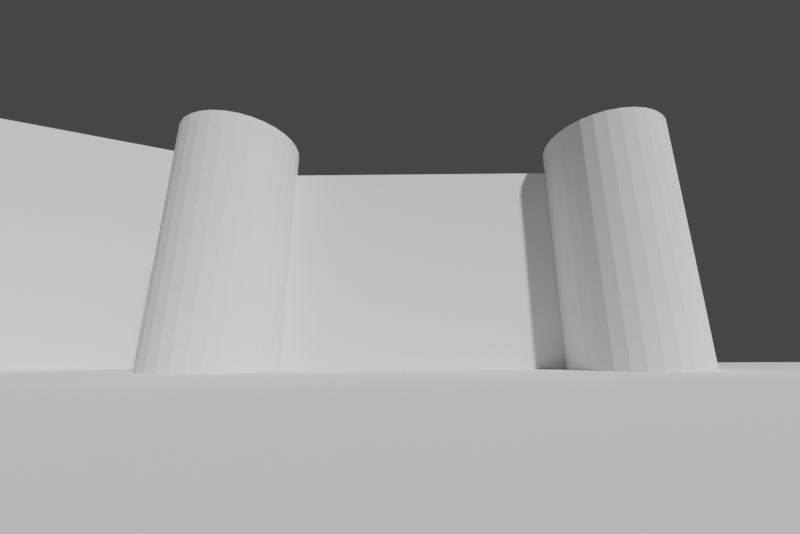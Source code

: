 # Source: Chateau.blend  (saved by Blender 3.2.14; exported with 4.5.12 LTS)
import bpy
from mathutils import Matrix  # noqa: F401  (used for matrix-valued properties, if any)

bpy.ops.wm.read_factory_settings(use_empty=True)
scene = bpy.context.scene
scene.name = 'Scene'

# ---- collections
col_collection = bpy.data.collections.new('Collection'); scene.collection.children.link(col_collection)

# ---- world
world_world = bpy.data.worlds.new('World'); scene.world = world_world
world_world.use_nodes = True; world_world.node_tree.nodes.clear()
_N = world_world.node_tree.nodes; _L = world_world.node_tree.links
n0 = _N.new('ShaderNodeOutputWorld'); n0.name = 'World Output'; n0.location = (300, 300)
n1 = _N.new('ShaderNodeBackground'); n1.name = 'Background'; n1.location = (10, 300)
n1.inputs[0].default_value = (0.05088, 0.05088, 0.05088, 1.0)
_L.new(n1.outputs[0], n0.inputs[0])
n0.is_active_output = True
world_world.color = (0.05088, 0.05088, 0.05088)
world_world.use_sun_shadow = False
world_world.sun_shadow_jitter_overblur = 0.0

# ---- cameras
cam_camera_001 = bpy.data.cameras.new('Camera.001')
cam_camera_001.lens = 15.4
cam_camera_001.shift_x = -0.01812
cam_camera_001.shift_y = 0.005797
cam_camera_001.show_background_images = True
cam_camera_001.lens_unit = 'FOV'

# ---- meshes
me_plane = bpy.data.meshes.new('Plane')
me_plane.from_pydata([(-180.3, -5.0, 0.0), (167.2, -5.0, 0.0), (-180.3, 140.6, 0.0), (167.2, 140.6, 0.0)], [], [(0, 1, 3, 2)])
_uv = me_plane.uv_layers.new(name='UVMap')
_uv.uv.foreach_set('vector', [0.0, 0.0, 1.0, 0.0, 1.0, 1.0, 0.0, 1.0])
me_plane.update()
me_cylinder = bpy.data.meshes.new('Cylinder')
me_cylinder.from_pydata([(0.0, 13.38, 0.0), (0.0, 13.38, 53.86), (2.611, 13.12, 0.0), (2.611, 13.12, 53.86), (5.121, 12.36, 0.0), (5.121, 12.36, 53.86), (7.434, 11.13, 0.0), (7.434, 11.13, 53.86), (9.462, 9.462, 0.0), (9.462, 9.462, 53.86), (11.13, 7.434, 0.0), (11.13, 7.434, 53.86), (12.36, 5.121, 0.0), (12.36, 5.121, 53.86), (13.12, 2.611, 0.0), (13.12, 2.611, 53.86), (13.38, 0.0, 0.0), (13.38, 0.0, 53.86), (13.12, -2.611, 0.0), (13.12, -2.611, 53.86), (12.36, -5.121, 0.0), (12.36, -5.121, 53.86), (11.13, -7.434, 0.0), (11.13, -7.434, 53.86), (9.462, -9.462, 0.0), (9.462, -9.462, 53.86), (7.434, -11.13, 0.0), (7.434, -11.13, 53.86), (5.121, -12.36, 0.0), (5.121, -12.36, 53.86), (2.611, -13.12, 0.0), (2.611, -13.12, 53.86), (0.0, -13.38, 0.0), (0.0, -13.38, 53.86), (-2.611, -13.12, 0.0), (-2.611, -13.12, 53.86), (-5.121, -12.36, 0.0), (-5.121, -12.36, 53.86), (-7.434, -11.13, 0.0), (-7.434, -11.13, 53.86), (-9.462, -9.462, 0.0), (-9.462, -9.462, 53.86), (-11.13, -7.434, 0.0), (-11.13, -7.434, 53.86), (-12.36, -5.121, 0.0), (-12.36, -5.121, 53.86), (-13.12, -2.611, 0.0), (-13.12, -2.611, 53.86), (-13.38, 0.0, 0.0), (-13.38, 0.0, 53.86), (-13.12, 2.611, 0.0), (-13.12, 2.611, 53.86), (-12.36, 5.121, 0.0), (-12.36, 5.121, 53.86), (-11.13, 7.434, 0.0), (-11.13, 7.434, 53.86), (-9.462, 9.462, 0.0), (-9.462, 9.462, 53.86), (-7.434, 11.13, 0.0), (-7.434, 11.13, 53.86), (-5.121, 12.36, 0.0), (-5.121, 12.36, 53.86), (-2.611, 13.12, 0.0), (-2.611, 13.12, 53.86)], [], [(0, 1, 3, 2), (2, 3, 5, 4), (4, 5, 7, 6), (6, 7, 9, 8), (8, 9, 11, 10), (10, 11, 13, 12), (12, 13, 15, 14), (14, 15, 17, 16), (16, 17, 19, 18), (18, 19, 21, 20), (20, 21, 23, 22), (22, 23, 25, 24), (24, 25, 27, 26), (26, 27, 29, 28), (28, 29, 31, 30), (30, 31, 33, 32), (32, 33, 35, 34), (34, 35, 37, 36), (36, 37, 39, 38), (38, 39, 41, 40), (40, 41, 43, 42), (42, 43, 45, 44), (44, 45, 47, 46), (46, 47, 49, 48), (48, 49, 51, 50), (50, 51, 53, 52), (52, 53, 55, 54), (54, 55, 57, 56), (56, 57, 59, 58), (58, 59, 61, 60), (3, 1, 63, 61, 59, 57, 55, 53, 51, 49, 47, 45, 43, 41, 39, 37, 35, 33, 31, 29, 27, 25, 23, 21, 19, 17, 15, 13, 11, 9, 7, 5), (60, 61, 63, 62), (62, 63, 1, 0), (0, 2, 4, 6, 8, 10, 12, 14, 16, 18, 20, 22, 24, 26, 28, 30, 32, 34, 36, 38, 40, 42, 44, 46, 48, 50, 52, 54, 56, 58, 60, 62)])
_uv = me_cylinder.uv_layers.new(name='UVMap')
_uv.uv.foreach_set('vector', [1.0, 0.5, 1.0, 1.0, 0.9688, 1.0, 0.9688, 0.5, 0.9688, 0.5, 0.9688, 1.0, 0.9375, 1.0, 0.9375, 0.5, 0.9375, 0.5, 0.9375, 1.0, 0.9062, 1.0, 0.9062, 0.5, 0.9062, 0.5, 0.9062, 1.0, 0.875, 1.0, 0.875, 0.5, 0.875, 0.5, 0.875, 1.0, 0.8438, 1.0, 0.8438, 0.5, 0.8438, 0.5, 0.8438, 1.0, 0.8125, 1.0, 0.8125, 0.5, 0.8125, 0.5, 0.8125, 1.0, 0.7812, 1.0, 0.7812, 0.5, 0.7812, 0.5, 0.7812, 1.0, 0.75, 1.0, 0.75, 0.5, 0.75, 0.5, 0.75, 1.0, 0.7188, 1.0, 0.7188, 0.5, 0.7188, 0.5, 0.7188, 1.0, 0.6875, 1.0, 0.6875, 0.5, 0.6875, 0.5, 0.6875, 1.0, 0.6562, 1.0, 0.6562, 0.5, 0.6562, 0.5, 0.6562, 1.0, 0.625, 1.0, 0.625, 0.5, 0.625, 0.5, 0.625, 1.0, 0.5938, 1.0, 0.5938, 0.5, 0.5938, 0.5, 0.5938, 1.0, 0.5625, 1.0, 0.5625, 0.5, 0.5625, 0.5, 0.5625, 1.0, 0.5312, 1.0, 0.5312, 0.5, 0.5312, 0.5, 0.5312, 1.0, 0.5, 1.0, 0.5, 0.5, 0.5, 0.5, 0.5, 1.0, 0.4688, 1.0, 0.4688, 0.5, 0.4688, 0.5, 0.4688, 1.0, 0.4375, 1.0, 0.4375, 0.5, 0.4375, 0.5, 0.4375, 1.0, 0.4062, 1.0, 0.4062, 0.5, 0.4062, 0.5, 0.4062, 1.0, 0.375, 1.0, 0.375, 0.5, 0.375, 0.5, 0.375, 1.0, 0.3438, 1.0, 0.3438, 0.5, 0.3438, 0.5, 0.3438, 1.0, 0.3125, 1.0, 0.3125, 0.5, 0.3125, 0.5, 0.3125, 1.0, 0.2812, 1.0, 0.2812, 0.5, 0.2812, 0.5, 0.2812, 1.0, 0.25, 1.0, 0.25, 0.5, 0.25, 0.5, 0.25, 1.0, 0.2188, 1.0, 0.2188, 0.5, 0.2188, 0.5, 0.2188, 1.0, 0.1875, 1.0, 0.1875, 0.5, 0.1875, 0.5, 0.1875, 1.0, 0.1562, 1.0, 0.1562, 0.5, 0.1562, 0.5, 0.1562, 1.0, 0.125, 1.0, 0.125, 0.5, 0.125, 0.5, 0.125, 1.0, 0.09375, 1.0, 0.09375, 0.5, 0.09375, 0.5, 0.09375, 1.0, 0.0625, 1.0, 0.0625, 0.5, 0.2968, 0.4854, 0.25, 0.49, 0.2032, 0.4854, 0.1582, 0.4717, 0.1167, 0.4496, 0.08029, 0.4197, 0.05045, 0.3833, 0.02827, 0.3418, 0.01461, 0.2968, 0.01, 0.25, 0.01461, 0.2032, 0.02827, 0.1582, 0.05045, 0.1167, 0.08029, 0.08029, 0.1167, 0.05045, 0.1582, 0.02827, 0.2032, 0.01461, 0.25, 0.01, 0.2968, 0.01461, 0.3418, 0.02827, 0.3833, 0.05045, 0.4197, 0.08029, 0.4496, 0.1167, 0.4717, 0.1582, 0.4854, 0.2032, 0.49, 0.25, 0.4854, 0.2968, 0.4717, 0.3418, 0.4496, 0.3833, 0.4197, 0.4197, 0.3833, 0.4496, 0.3418, 0.4717, 0.0625, 0.5, 0.0625, 1.0, 0.03125, 1.0, 0.03125, 0.5, 0.03125, 0.5, 0.03125, 1.0, 0.0, 1.0, 0.0, 0.5, 0.75, 0.49, 0.7968, 0.4854, 0.8418, 0.4717, 0.8833, 0.4496, 0.9197, 0.4197, 0.9496, 0.3833, 0.9717, 0.3418, 0.9854, 0.2968, 0.99, 0.25, 0.9854, 0.2032, 0.9717, 0.1582, 0.9496, 0.1167, 0.9197, 0.08029, 0.8833, 0.05045, 0.8418, 0.02827, 0.7968, 0.01461, 0.75, 0.01, 0.7032, 0.01461, 0.6582, 0.02827, 0.6167, 0.05045, 0.5803, 0.08029, 0.5504, 0.1167, 0.5283, 0.1582, 0.5146, 0.2032, 0.51, 0.25, 0.5146, 0.2968, 0.5283, 0.3418, 0.5504, 0.3833, 0.5803, 0.4197, 0.6167, 0.4496, 0.6582, 0.4717, 0.7032, 0.4854])
me_cylinder.update()
me_cylinder_002 = bpy.data.meshes.new('Cylinder.002')
me_cylinder_002.from_pydata([(0.0, 13.38, 0.0), (0.0, 13.38, 53.44), (2.611, 13.12, 0.0), (2.611, 13.12, 53.44), (5.121, 12.36, 0.0), (5.121, 12.36, 53.44), (7.434, 11.13, 0.0), (7.434, 11.13, 53.44), (9.462, 9.462, 0.0), (9.462, 9.462, 53.44), (11.13, 7.434, 0.0), (11.13, 7.434, 53.44), (12.36, 5.121, 0.0), (12.36, 5.121, 53.44), (13.12, 2.611, 0.0), (13.12, 2.611, 53.44), (13.38, 0.0, 0.0), (13.38, 0.0, 53.44), (13.12, -2.611, 0.0), (13.12, -2.611, 53.44), (12.36, -5.121, 0.0), (12.36, -5.121, 53.44), (11.13, -7.434, 0.0), (11.13, -7.434, 53.44), (9.462, -9.462, 0.0), (9.462, -9.462, 53.44), (7.434, -11.13, 0.0), (7.434, -11.13, 53.44), (5.121, -12.36, 0.0), (5.121, -12.36, 53.44), (2.611, -13.12, 0.0), (2.611, -13.12, 53.44), (0.0, -13.38, 0.0), (0.0, -13.38, 53.44), (-2.611, -13.12, 0.0), (-2.611, -13.12, 53.44), (-5.121, -12.36, 0.0), (-5.121, -12.36, 53.44), (-7.434, -11.13, 0.0), (-7.434, -11.13, 53.44), (-9.462, -9.462, 0.0), (-9.462, -9.462, 53.44), (-11.13, -7.434, 0.0), (-11.13, -7.434, 53.44), (-12.36, -5.121, 0.0), (-12.36, -5.121, 53.44), (-13.12, -2.611, 0.0), (-13.12, -2.611, 53.44), (-13.38, 0.0, 0.0), (-13.38, 0.0, 53.44), (-13.12, 2.611, 0.0), (-13.12, 2.611, 53.44), (-12.36, 5.121, 0.0), (-12.36, 5.121, 53.44), (-11.13, 7.434, 0.0), (-11.13, 7.434, 53.44), (-9.462, 9.462, 0.0), (-9.462, 9.462, 53.44), (-7.434, 11.13, 0.0), (-7.434, 11.13, 53.44), (-5.121, 12.36, 0.0), (-5.121, 12.36, 53.44), (-2.611, 13.12, 0.0), (-2.611, 13.12, 53.44)], [], [(0, 1, 3, 2), (2, 3, 5, 4), (4, 5, 7, 6), (6, 7, 9, 8), (8, 9, 11, 10), (10, 11, 13, 12), (12, 13, 15, 14), (14, 15, 17, 16), (16, 17, 19, 18), (18, 19, 21, 20), (20, 21, 23, 22), (22, 23, 25, 24), (24, 25, 27, 26), (26, 27, 29, 28), (28, 29, 31, 30), (30, 31, 33, 32), (32, 33, 35, 34), (34, 35, 37, 36), (36, 37, 39, 38), (38, 39, 41, 40), (40, 41, 43, 42), (42, 43, 45, 44), (44, 45, 47, 46), (46, 47, 49, 48), (48, 49, 51, 50), (50, 51, 53, 52), (52, 53, 55, 54), (54, 55, 57, 56), (56, 57, 59, 58), (58, 59, 61, 60), (3, 1, 63, 61, 59, 57, 55, 53, 51, 49, 47, 45, 43, 41, 39, 37, 35, 33, 31, 29, 27, 25, 23, 21, 19, 17, 15, 13, 11, 9, 7, 5), (60, 61, 63, 62), (62, 63, 1, 0), (0, 2, 4, 6, 8, 10, 12, 14, 16, 18, 20, 22, 24, 26, 28, 30, 32, 34, 36, 38, 40, 42, 44, 46, 48, 50, 52, 54, 56, 58, 60, 62)])
_uv = me_cylinder_002.uv_layers.new(name='UVMap')
_uv.uv.foreach_set('vector', [1.0, 0.5, 1.0, 1.0, 0.9688, 1.0, 0.9688, 0.5, 0.9688, 0.5, 0.9688, 1.0, 0.9375, 1.0, 0.9375, 0.5, 0.9375, 0.5, 0.9375, 1.0, 0.9062, 1.0, 0.9062, 0.5, 0.9062, 0.5, 0.9062, 1.0, 0.875, 1.0, 0.875, 0.5, 0.875, 0.5, 0.875, 1.0, 0.8438, 1.0, 0.8438, 0.5, 0.8438, 0.5, 0.8438, 1.0, 0.8125, 1.0, 0.8125, 0.5, 0.8125, 0.5, 0.8125, 1.0, 0.7812, 1.0, 0.7812, 0.5, 0.7812, 0.5, 0.7812, 1.0, 0.75, 1.0, 0.75, 0.5, 0.75, 0.5, 0.75, 1.0, 0.7188, 1.0, 0.7188, 0.5, 0.7188, 0.5, 0.7188, 1.0, 0.6875, 1.0, 0.6875, 0.5, 0.6875, 0.5, 0.6875, 1.0, 0.6562, 1.0, 0.6562, 0.5, 0.6562, 0.5, 0.6562, 1.0, 0.625, 1.0, 0.625, 0.5, 0.625, 0.5, 0.625, 1.0, 0.5938, 1.0, 0.5938, 0.5, 0.5938, 0.5, 0.5938, 1.0, 0.5625, 1.0, 0.5625, 0.5, 0.5625, 0.5, 0.5625, 1.0, 0.5312, 1.0, 0.5312, 0.5, 0.5312, 0.5, 0.5312, 1.0, 0.5, 1.0, 0.5, 0.5, 0.5, 0.5, 0.5, 1.0, 0.4688, 1.0, 0.4688, 0.5, 0.4688, 0.5, 0.4688, 1.0, 0.4375, 1.0, 0.4375, 0.5, 0.4375, 0.5, 0.4375, 1.0, 0.4062, 1.0, 0.4062, 0.5, 0.4062, 0.5, 0.4062, 1.0, 0.375, 1.0, 0.375, 0.5, 0.375, 0.5, 0.375, 1.0, 0.3438, 1.0, 0.3438, 0.5, 0.3438, 0.5, 0.3438, 1.0, 0.3125, 1.0, 0.3125, 0.5, 0.3125, 0.5, 0.3125, 1.0, 0.2812, 1.0, 0.2812, 0.5, 0.2812, 0.5, 0.2812, 1.0, 0.25, 1.0, 0.25, 0.5, 0.25, 0.5, 0.25, 1.0, 0.2188, 1.0, 0.2188, 0.5, 0.2188, 0.5, 0.2188, 1.0, 0.1875, 1.0, 0.1875, 0.5, 0.1875, 0.5, 0.1875, 1.0, 0.1562, 1.0, 0.1562, 0.5, 0.1562, 0.5, 0.1562, 1.0, 0.125, 1.0, 0.125, 0.5, 0.125, 0.5, 0.125, 1.0, 0.09375, 1.0, 0.09375, 0.5, 0.09375, 0.5, 0.09375, 1.0, 0.0625, 1.0, 0.0625, 0.5, 0.2968, 0.4854, 0.25, 0.49, 0.2032, 0.4854, 0.1582, 0.4717, 0.1167, 0.4496, 0.08029, 0.4197, 0.05045, 0.3833, 0.02827, 0.3418, 0.01461, 0.2968, 0.01, 0.25, 0.01461, 0.2032, 0.02827, 0.1582, 0.05045, 0.1167, 0.08029, 0.08029, 0.1167, 0.05045, 0.1582, 0.02827, 0.2032, 0.01461, 0.25, 0.01, 0.2968, 0.01461, 0.3418, 0.02827, 0.3833, 0.05045, 0.4197, 0.08029, 0.4496, 0.1167, 0.4717, 0.1582, 0.4854, 0.2032, 0.49, 0.25, 0.4854, 0.2968, 0.4717, 0.3418, 0.4496, 0.3833, 0.4197, 0.4197, 0.3833, 0.4496, 0.3418, 0.4717, 0.0625, 0.5, 0.0625, 1.0, 0.03125, 1.0, 0.03125, 0.5, 0.03125, 0.5, 0.03125, 1.0, 0.0, 1.0, 0.0, 0.5, 0.75, 0.49, 0.7968, 0.4854, 0.8418, 0.4717, 0.8833, 0.4496, 0.9197, 0.4197, 0.9496, 0.3833, 0.9717, 0.3418, 0.9854, 0.2968, 0.99, 0.25, 0.9854, 0.2032, 0.9717, 0.1582, 0.9496, 0.1167, 0.9197, 0.08029, 0.8833, 0.05045, 0.8418, 0.02827, 0.7968, 0.01461, 0.75, 0.01, 0.7032, 0.01461, 0.6582, 0.02827, 0.6167, 0.05045, 0.5803, 0.08029, 0.5504, 0.1167, 0.5283, 0.1582, 0.5146, 0.2032, 0.51, 0.25, 0.5146, 0.2968, 0.5283, 0.3418, 0.5504, 0.3833, 0.5803, 0.4197, 0.6167, 0.4496, 0.6582, 0.4717, 0.7032, 0.4854])
me_cylinder_002.update()
me_cube_001 = bpy.data.meshes.new('Cube.001')
me_cube_001.from_pydata([(-31.65, -12.63, 0.0), (-31.65, -12.63, 47.84), (-31.65, 19.99, 0.0), (-31.65, 19.99, 47.84), (33.49, -12.63, 0.0), (33.49, -12.63, 47.84), (33.49, 19.99, 0.0), (33.49, 19.99, 47.84)], [], [(0, 1, 3, 2), (2, 3, 7, 6), (6, 7, 5, 4), (4, 5, 1, 0), (2, 6, 4, 0), (7, 3, 1, 5)])
_uv = me_cube_001.uv_layers.new(name='UVMap')
_uv.uv.foreach_set('vector', [0.375, 0.0, 0.625, 0.0, 0.625, 0.25, 0.375, 0.25, 0.375, 0.25, 0.625, 0.25, 0.625, 0.5, 0.375, 0.5, 0.375, 0.5, 0.625, 0.5, 0.625, 0.75, 0.375, 0.75, 0.375, 0.75, 0.625, 0.75, 0.625, 1.0, 0.375, 1.0, 0.125, 0.5, 0.375, 0.5, 0.375, 0.75, 0.125, 0.75, 0.625, 0.5, 0.875, 0.5, 0.875, 0.75, 0.625, 0.75])
me_cube_001.update()
me_cube_002 = bpy.data.meshes.new('Cube.002')
me_cube_002.from_pydata([(-30.51, -12.63, 0.0), (-30.51, -12.63, 65.37), (-30.51, 19.99, 0.0), (-30.51, 19.99, 65.37), (31.38, -12.63, 0.0), (31.38, -12.63, 65.37), (31.38, 19.99, 0.0), (31.38, 19.99, 65.37)], [], [(0, 1, 3, 2), (2, 3, 7, 6), (6, 7, 5, 4), (4, 5, 1, 0), (2, 6, 4, 0), (7, 3, 1, 5)])
_uv = me_cube_002.uv_layers.new(name='UVMap')
_uv.uv.foreach_set('vector', [0.375, 0.0, 0.625, 0.0, 0.625, 0.25, 0.375, 0.25, 0.375, 0.25, 0.625, 0.25, 0.625, 0.5, 0.375, 0.5, 0.375, 0.5, 0.625, 0.5, 0.625, 0.75, 0.375, 0.75, 0.375, 0.75, 0.625, 0.75, 0.625, 1.0, 0.375, 1.0, 0.125, 0.5, 0.375, 0.5, 0.375, 0.75, 0.125, 0.75, 0.625, 0.5, 0.875, 0.5, 0.875, 0.75, 0.625, 0.75])
me_cube_002.update()

# ---- objects
ob_camera_calibration_fspy = bpy.data.objects.new('Camera Calibration.fspy', cam_camera_001)
ob_sol = bpy.data.objects.new('Sol', me_plane)
ob_tour_gauche = bpy.data.objects.new('Tour_Gauche', me_cylinder)
ob_tour_droite = bpy.data.objects.new('Tour_Droite', me_cylinder_002)
ob_chateau_centre = bpy.data.objects.new('Chateau_Centre', me_cube_001)
ob_mairie = bpy.data.objects.new('Mairie', me_cube_002)

# ---- transforms, parenting, visibility, modifiers, constraints
ob_camera_calibration_fspy.location = (-0.471, -10.98, 2.669)
ob_camera_calibration_fspy.rotation_euler = (1.816, 0.004037, 0.01091)
ob_sol.location = (0.0, 0.0, 0.0)
ob_tour_gauche.location = (-44.06, 64.12, 0.0)
ob_tour_droite.location = (44.95, 64.12, 0.0)
ob_chateau_centre.location = (0.0, 80.25, 0.0)
ob_mairie.location = (-109.4, 82.01, 0.0)
ob_mairie.rotation_euler = (0.0, -0.0, 0.408)

# ---- collection membership
col_collection.objects.link(ob_camera_calibration_fspy)
col_collection.objects.link(ob_sol)
col_collection.objects.link(ob_tour_gauche)
col_collection.objects.link(ob_tour_droite)
col_collection.objects.link(ob_chateau_centre)
col_collection.objects.link(ob_mairie)

# ---- scene / render settings (as saved in the file)
scene.camera = ob_camera_calibration_fspy
scene.frame_start = 1; scene.frame_end = 250; scene.frame_set(1)
scene.render.engine = 'BLENDER_EEVEE_NEXT'
scene.render.resolution_x = 1024
scene.render.resolution_y = 683
scene.cycles.sampling_pattern = 'TABULATED_SOBOL'
scene.cycles.use_light_tree = False
scene.view_settings.view_transform = 'Filmic'
bpy.context.view_layer.update()

# ---- added for rendering (the .blend has no usable light): sun
light_auto_sun = bpy.data.lights.new('AutoSun', 'SUN')
light_auto_sun.energy = 3.0
light_auto_sun.angle = 0.0523599
ob_auto_sun = bpy.data.objects.new('AutoSun', light_auto_sun)
scene.collection.objects.link(ob_auto_sun)
ob_auto_sun.rotation_euler = (0.872665, 0.174533, 0.523599)
bpy.context.view_layer.update()
